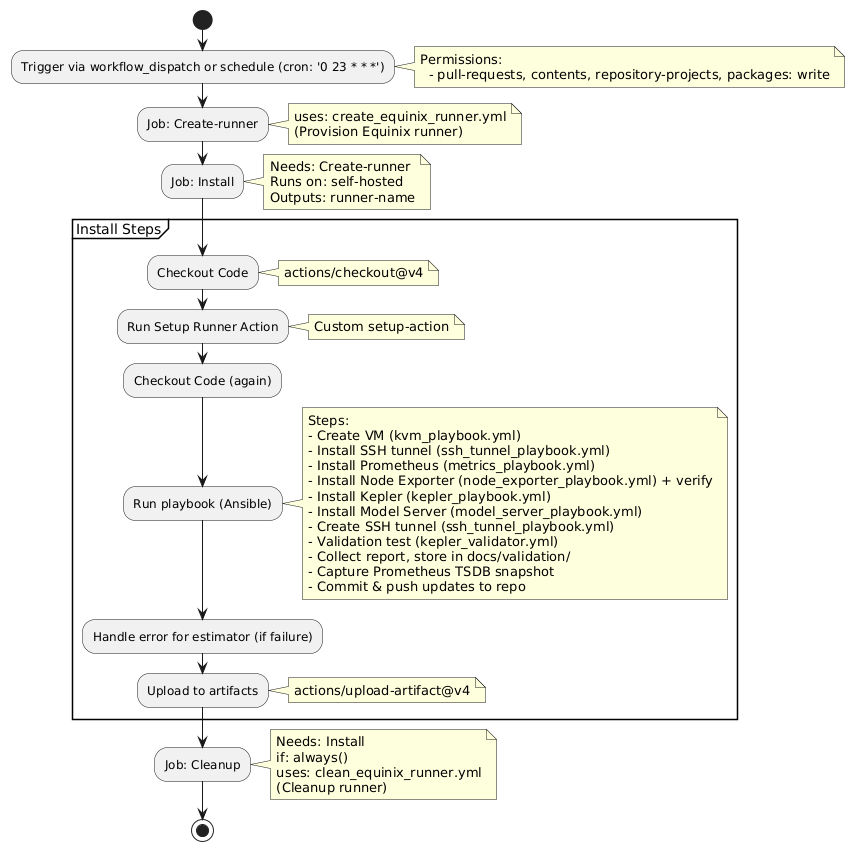

The diagram above was rendered by PlantUML. Its source (embedded in the PNG):
@startuml
!define RECTANGLE class

start

:Trigger via workflow_dispatch or schedule (cron: '0 23 * * *');
note right
  Permissions:
    - pull-requests, contents, repository-projects, packages: write
end note

:Job: Create-runner;
note right
  uses: create_equinix_runner.yml
  (Provision Equinix runner)
end note

:Job: Install;
note right
  Needs: Create-runner
  Runs on: self-hosted
  Outputs: runner-name
end note

partition "Install Steps" {
    :Checkout Code;
    note right
      actions/checkout@v4
    end note

    :Run Setup Runner Action;
    note right
      Custom setup-action
    end note

    :Checkout Code (again);

    :Run playbook (Ansible);
    note right
      Steps:
      - Create VM (kvm_playbook.yml)
      - Install SSH tunnel (ssh_tunnel_playbook.yml)
      - Install Prometheus (metrics_playbook.yml)
      - Install Node Exporter (node_exporter_playbook.yml) + verify
      - Install Kepler (kepler_playbook.yml)
      - Install Model Server (model_server_playbook.yml)
      - Create SSH tunnel (ssh_tunnel_playbook.yml)
      - Validation test (kepler_validator.yml)
      - Collect report, store in docs/validation/
      - Capture Prometheus TSDB snapshot
      - Commit & push updates to repo
    end note

    :Handle error for estimator (if failure);

    :Upload to artifacts;
    note right
      actions/upload-artifact@v4
    end note
}

:Job: Cleanup;
note right
  Needs: Install
  if: always()
  uses: clean_equinix_runner.yml
  (Cleanup runner)
end note

stop
@enduml